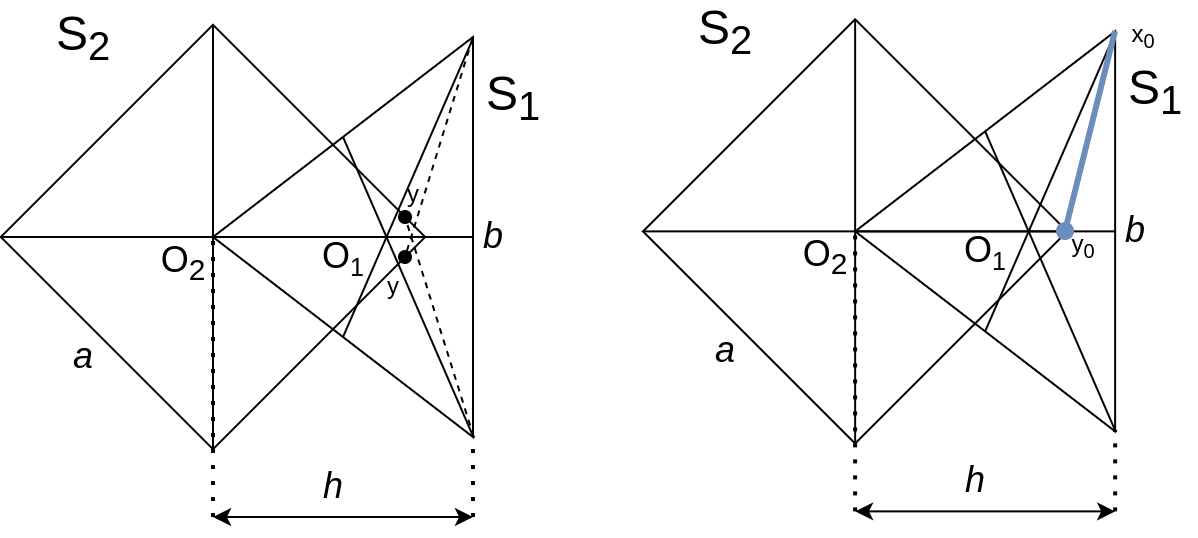

The diagram above was exported from draw.io. Its source (the exported page's mxGraphModel, read from the mxfile embedded in the PNG):
<mxGraphModel dx="1695" dy="1355" grid="1" gridSize="10" guides="1" tooltips="1" connect="1" arrows="1" fold="1" page="1" pageScale="1" pageWidth="850" pageHeight="1100" math="0" shadow="0">
  <root>
    <mxCell id="0" />
    <mxCell id="1" parent="0" />
    <mxCell id="fLAzOb7ICsIZiFqXCffe-2" value="" style="whiteSpace=wrap;html=1;aspect=fixed;fillColor=none;rotation=45;" parent="1" vertex="1">
      <mxGeometry x="170" y="205" width="150" height="150" as="geometry" />
    </mxCell>
    <mxCell id="fLAzOb7ICsIZiFqXCffe-4" value="" style="triangle;whiteSpace=wrap;html=1;fillColor=none;rotation=-180;" parent="1" vertex="1">
      <mxGeometry x="245" y="180" width="130" height="200" as="geometry" />
    </mxCell>
    <mxCell id="fLAzOb7ICsIZiFqXCffe-5" value="" style="endArrow=none;html=1;rounded=0;exitX=1;exitY=0.5;exitDx=0;exitDy=0;entryX=0;entryY=0.5;entryDx=0;entryDy=0;" parent="1" source="fLAzOb7ICsIZiFqXCffe-4" target="fLAzOb7ICsIZiFqXCffe-4" edge="1">
      <mxGeometry width="50" height="50" relative="1" as="geometry">
        <mxPoint x="400" y="360" as="sourcePoint" />
        <mxPoint x="450" y="310" as="targetPoint" />
      </mxGeometry>
    </mxCell>
    <mxCell id="fLAzOb7ICsIZiFqXCffe-6" value="" style="endArrow=none;html=1;rounded=0;entryX=0.5;entryY=1;entryDx=0;entryDy=0;exitX=-0.003;exitY=-0.002;exitDx=0;exitDy=0;exitPerimeter=0;" parent="1" source="fLAzOb7ICsIZiFqXCffe-4" target="fLAzOb7ICsIZiFqXCffe-4" edge="1">
      <mxGeometry width="50" height="50" relative="1" as="geometry">
        <mxPoint x="390" y="480" as="sourcePoint" />
        <mxPoint x="440" y="430" as="targetPoint" />
      </mxGeometry>
    </mxCell>
    <mxCell id="fLAzOb7ICsIZiFqXCffe-7" value="" style="endArrow=none;html=1;rounded=0;exitX=0.5;exitY=0;exitDx=0;exitDy=0;entryX=-0.001;entryY=0.998;entryDx=0;entryDy=0;entryPerimeter=0;" parent="1" source="fLAzOb7ICsIZiFqXCffe-4" target="fLAzOb7ICsIZiFqXCffe-4" edge="1">
      <mxGeometry width="50" height="50" relative="1" as="geometry">
        <mxPoint x="460" y="320" as="sourcePoint" />
        <mxPoint x="510" y="270" as="targetPoint" />
      </mxGeometry>
    </mxCell>
    <mxCell id="fLAzOb7ICsIZiFqXCffe-8" value="" style="endArrow=none;html=1;rounded=0;exitX=0;exitY=1;exitDx=0;exitDy=0;entryX=1;entryY=0;entryDx=0;entryDy=0;" parent="1" source="fLAzOb7ICsIZiFqXCffe-2" target="fLAzOb7ICsIZiFqXCffe-2" edge="1">
      <mxGeometry width="50" height="50" relative="1" as="geometry">
        <mxPoint x="290" y="330" as="sourcePoint" />
        <mxPoint x="340" y="280" as="targetPoint" />
      </mxGeometry>
    </mxCell>
    <mxCell id="fLAzOb7ICsIZiFqXCffe-9" value="" style="endArrow=none;html=1;rounded=0;exitX=0;exitY=0;exitDx=0;exitDy=0;entryX=1;entryY=1;entryDx=0;entryDy=0;" parent="1" source="fLAzOb7ICsIZiFqXCffe-2" target="fLAzOb7ICsIZiFqXCffe-2" edge="1">
      <mxGeometry width="50" height="50" relative="1" as="geometry">
        <mxPoint x="150" y="270" as="sourcePoint" />
        <mxPoint x="200" y="220" as="targetPoint" />
      </mxGeometry>
    </mxCell>
    <mxCell id="fLAzOb7ICsIZiFqXCffe-10" value="&lt;span style=&quot;font-size: 24px&quot;&gt;S&lt;sub&gt;2&lt;/sub&gt;&lt;/span&gt;" style="text;html=1;align=center;verticalAlign=middle;resizable=0;points=[];autosize=1;strokeColor=none;fillColor=none;" parent="1" vertex="1">
      <mxGeometry x="160" y="165" width="40" height="30" as="geometry" />
    </mxCell>
    <mxCell id="fLAzOb7ICsIZiFqXCffe-11" value="&lt;span style=&quot;font-size: 24px&quot;&gt;S&lt;sub&gt;1&lt;/sub&gt;&lt;/span&gt;" style="text;html=1;align=center;verticalAlign=middle;resizable=0;points=[];autosize=1;strokeColor=none;fillColor=none;" parent="1" vertex="1">
      <mxGeometry x="375" y="195" width="40" height="30" as="geometry" />
    </mxCell>
    <mxCell id="fLAzOb7ICsIZiFqXCffe-12" value="&lt;font style=&quot;font-size: 18px&quot;&gt;O&lt;sub&gt;2&lt;/sub&gt;&lt;/font&gt;" style="text;html=1;align=center;verticalAlign=middle;resizable=0;points=[];autosize=1;strokeColor=none;fillColor=none;fontSize=24;" parent="1" vertex="1">
      <mxGeometry x="210" y="270" width="40" height="40" as="geometry" />
    </mxCell>
    <mxCell id="fLAzOb7ICsIZiFqXCffe-13" value="&lt;font style=&quot;font-size: 18px&quot;&gt;O&lt;/font&gt;&lt;font style=&quot;font-size: 15px&quot;&gt;&lt;sub&gt;1&lt;/sub&gt;&lt;/font&gt;" style="text;html=1;align=center;verticalAlign=middle;resizable=0;points=[];autosize=1;strokeColor=none;fillColor=none;fontSize=24;" parent="1" vertex="1">
      <mxGeometry x="290" y="268" width="40" height="40" as="geometry" />
    </mxCell>
    <mxCell id="fLAzOb7ICsIZiFqXCffe-14" value="&lt;i&gt;a&lt;/i&gt;" style="text;html=1;align=center;verticalAlign=middle;resizable=0;points=[];autosize=1;strokeColor=none;fillColor=none;fontSize=18;" parent="1" vertex="1">
      <mxGeometry x="165" y="325" width="30" height="30" as="geometry" />
    </mxCell>
    <mxCell id="fLAzOb7ICsIZiFqXCffe-15" value="&lt;i&gt;b&lt;/i&gt;" style="text;html=1;align=center;verticalAlign=middle;resizable=0;points=[];autosize=1;strokeColor=none;fillColor=none;fontSize=18;" parent="1" vertex="1">
      <mxGeometry x="370" y="265" width="30" height="30" as="geometry" />
    </mxCell>
    <mxCell id="fLAzOb7ICsIZiFqXCffe-16" value="" style="endArrow=none;dashed=1;html=1;dashPattern=1 3;strokeWidth=2;rounded=0;fontSize=18;entryX=1;entryY=0.5;entryDx=0;entryDy=0;" parent="1" target="fLAzOb7ICsIZiFqXCffe-4" edge="1">
      <mxGeometry width="50" height="50" relative="1" as="geometry">
        <mxPoint x="245" y="420" as="sourcePoint" />
        <mxPoint x="370" y="390" as="targetPoint" />
      </mxGeometry>
    </mxCell>
    <mxCell id="fLAzOb7ICsIZiFqXCffe-17" value="" style="endArrow=none;dashed=1;html=1;dashPattern=1 3;strokeWidth=2;rounded=0;fontSize=18;entryX=0;entryY=0.002;entryDx=0;entryDy=0;entryPerimeter=0;" parent="1" target="fLAzOb7ICsIZiFqXCffe-4" edge="1">
      <mxGeometry width="50" height="50" relative="1" as="geometry">
        <mxPoint x="375" y="420" as="sourcePoint" />
        <mxPoint x="444.84000000000003" y="290" as="targetPoint" />
      </mxGeometry>
    </mxCell>
    <mxCell id="fLAzOb7ICsIZiFqXCffe-18" value="" style="endArrow=classic;startArrow=classic;html=1;rounded=0;fontSize=18;" parent="1" edge="1">
      <mxGeometry width="50" height="50" relative="1" as="geometry">
        <mxPoint x="245" y="420" as="sourcePoint" />
        <mxPoint x="375" y="420" as="targetPoint" />
      </mxGeometry>
    </mxCell>
    <mxCell id="fLAzOb7ICsIZiFqXCffe-19" value="&lt;i&gt;h&lt;/i&gt;" style="text;html=1;align=center;verticalAlign=middle;resizable=0;points=[];autosize=1;strokeColor=none;fillColor=none;fontSize=18;" parent="1" vertex="1">
      <mxGeometry x="290" y="390" width="30" height="30" as="geometry" />
    </mxCell>
    <mxCell id="JCRkDc2r0Nz_v9IFTzto-1" value="" style="endArrow=oval;html=1;rounded=0;startArrow=none;startFill=0;endFill=1;dashed=1;exitX=0.002;exitY=0.996;exitDx=0;exitDy=0;exitPerimeter=0;" parent="1" source="fLAzOb7ICsIZiFqXCffe-4" edge="1">
      <mxGeometry width="50" height="50" relative="1" as="geometry">
        <mxPoint x="330" y="179" as="sourcePoint" />
        <mxPoint x="341" y="290" as="targetPoint" />
      </mxGeometry>
    </mxCell>
    <mxCell id="JCRkDc2r0Nz_v9IFTzto-5" value="y" style="text;html=1;align=center;verticalAlign=middle;resizable=0;points=[];autosize=1;strokeColor=none;fillColor=none;" parent="1" vertex="1">
      <mxGeometry x="335" y="249" width="20" height="20" as="geometry" />
    </mxCell>
    <mxCell id="JCRkDc2r0Nz_v9IFTzto-6" value="y" style="text;html=1;align=center;verticalAlign=middle;resizable=0;points=[];autosize=1;strokeColor=none;fillColor=none;" parent="1" vertex="1">
      <mxGeometry x="325" y="295" width="20" height="20" as="geometry" />
    </mxCell>
    <mxCell id="0BjypTX3ZzEK_8nLHt3Z-44" value="" style="endArrow=oval;html=1;rounded=0;startArrow=none;startFill=0;endFill=1;dashed=1;exitX=-0.003;exitY=0;exitDx=0;exitDy=0;exitPerimeter=0;" parent="1" source="fLAzOb7ICsIZiFqXCffe-4" edge="1">
      <mxGeometry width="50" height="50" relative="1" as="geometry">
        <mxPoint x="439.7399999999998" y="190.80000000000007" as="sourcePoint" />
        <mxPoint x="341" y="270" as="targetPoint" />
      </mxGeometry>
    </mxCell>
    <mxCell id="tklIezepq33EHEWEKFav-1" value="" style="whiteSpace=wrap;html=1;aspect=fixed;fillColor=none;rotation=45;" vertex="1" parent="1">
      <mxGeometry x="491.07" y="202.19" width="150" height="150" as="geometry" />
    </mxCell>
    <mxCell id="tklIezepq33EHEWEKFav-3" value="" style="endArrow=none;html=1;rounded=0;exitX=1;exitY=0.5;exitDx=0;exitDy=0;entryX=0;entryY=0.5;entryDx=0;entryDy=0;" edge="1" parent="1" source="tklIezepq33EHEWEKFav-2" target="tklIezepq33EHEWEKFav-2">
      <mxGeometry width="50" height="50" relative="1" as="geometry">
        <mxPoint x="721.0699999999999" y="357.19" as="sourcePoint" />
        <mxPoint x="771.0699999999999" y="307.19" as="targetPoint" />
      </mxGeometry>
    </mxCell>
    <mxCell id="tklIezepq33EHEWEKFav-4" value="" style="endArrow=none;html=1;rounded=0;entryX=0.5;entryY=1;entryDx=0;entryDy=0;exitX=-0.003;exitY=-0.002;exitDx=0;exitDy=0;exitPerimeter=0;" edge="1" parent="1" source="tklIezepq33EHEWEKFav-2" target="tklIezepq33EHEWEKFav-2">
      <mxGeometry width="50" height="50" relative="1" as="geometry">
        <mxPoint x="711.0699999999999" y="477.19" as="sourcePoint" />
        <mxPoint x="761.0699999999999" y="427.19" as="targetPoint" />
      </mxGeometry>
    </mxCell>
    <mxCell id="tklIezepq33EHEWEKFav-5" value="" style="endArrow=none;html=1;rounded=0;exitX=0.5;exitY=0;exitDx=0;exitDy=0;entryX=-0.001;entryY=0.998;entryDx=0;entryDy=0;entryPerimeter=0;" edge="1" parent="1" source="tklIezepq33EHEWEKFav-2" target="tklIezepq33EHEWEKFav-2">
      <mxGeometry width="50" height="50" relative="1" as="geometry">
        <mxPoint x="781.0699999999999" y="317.19" as="sourcePoint" />
        <mxPoint x="831.0699999999999" y="267.19" as="targetPoint" />
      </mxGeometry>
    </mxCell>
    <mxCell id="tklIezepq33EHEWEKFav-6" value="" style="endArrow=none;html=1;rounded=0;exitX=0;exitY=1;exitDx=0;exitDy=0;entryX=1;entryY=0;entryDx=0;entryDy=0;" edge="1" parent="1" source="tklIezepq33EHEWEKFav-1" target="tklIezepq33EHEWEKFav-1">
      <mxGeometry width="50" height="50" relative="1" as="geometry">
        <mxPoint x="611.0699999999999" y="327.19" as="sourcePoint" />
        <mxPoint x="661.0699999999999" y="277.19" as="targetPoint" />
      </mxGeometry>
    </mxCell>
    <mxCell id="tklIezepq33EHEWEKFav-7" value="" style="endArrow=none;html=1;rounded=0;exitX=0;exitY=0;exitDx=0;exitDy=0;entryX=1;entryY=1;entryDx=0;entryDy=0;" edge="1" parent="1" source="tklIezepq33EHEWEKFav-1" target="tklIezepq33EHEWEKFav-1">
      <mxGeometry width="50" height="50" relative="1" as="geometry">
        <mxPoint x="471.07" y="267.19" as="sourcePoint" />
        <mxPoint x="521.0699999999999" y="217.19" as="targetPoint" />
      </mxGeometry>
    </mxCell>
    <mxCell id="tklIezepq33EHEWEKFav-8" value="&lt;span style=&quot;font-size: 24px&quot;&gt;S&lt;sub&gt;2&lt;/sub&gt;&lt;/span&gt;" style="text;html=1;align=center;verticalAlign=middle;resizable=0;points=[];autosize=1;strokeColor=none;fillColor=none;" vertex="1" parent="1">
      <mxGeometry x="481.07" y="162.19" width="40" height="30" as="geometry" />
    </mxCell>
    <mxCell id="tklIezepq33EHEWEKFav-9" value="&lt;span style=&quot;font-size: 24px&quot;&gt;S&lt;sub&gt;1&lt;/sub&gt;&lt;/span&gt;" style="text;html=1;align=center;verticalAlign=middle;resizable=0;points=[];autosize=1;strokeColor=none;fillColor=none;" vertex="1" parent="1">
      <mxGeometry x="696.0699999999999" y="192.19" width="40" height="30" as="geometry" />
    </mxCell>
    <mxCell id="tklIezepq33EHEWEKFav-10" value="&lt;font style=&quot;font-size: 18px&quot;&gt;O&lt;sub&gt;2&lt;/sub&gt;&lt;/font&gt;" style="text;html=1;align=center;verticalAlign=middle;resizable=0;points=[];autosize=1;strokeColor=none;fillColor=none;fontSize=24;" vertex="1" parent="1">
      <mxGeometry x="531.0699999999999" y="267.19" width="40" height="40" as="geometry" />
    </mxCell>
    <mxCell id="tklIezepq33EHEWEKFav-11" value="&lt;font style=&quot;font-size: 18px&quot;&gt;O&lt;/font&gt;&lt;font style=&quot;font-size: 15px&quot;&gt;&lt;sub&gt;1&lt;/sub&gt;&lt;/font&gt;" style="text;html=1;align=center;verticalAlign=middle;resizable=0;points=[];autosize=1;strokeColor=none;fillColor=none;fontSize=24;" vertex="1" parent="1">
      <mxGeometry x="611.0699999999999" y="265.19" width="40" height="40" as="geometry" />
    </mxCell>
    <mxCell id="tklIezepq33EHEWEKFav-12" value="&lt;i&gt;a&lt;/i&gt;" style="text;html=1;align=center;verticalAlign=middle;resizable=0;points=[];autosize=1;strokeColor=none;fillColor=none;fontSize=18;" vertex="1" parent="1">
      <mxGeometry x="486.07" y="322.19" width="30" height="30" as="geometry" />
    </mxCell>
    <mxCell id="tklIezepq33EHEWEKFav-13" value="&lt;i&gt;b&lt;/i&gt;" style="text;html=1;align=center;verticalAlign=middle;resizable=0;points=[];autosize=1;strokeColor=none;fillColor=none;fontSize=18;" vertex="1" parent="1">
      <mxGeometry x="691.0699999999999" y="262.19" width="30" height="30" as="geometry" />
    </mxCell>
    <mxCell id="tklIezepq33EHEWEKFav-14" value="" style="endArrow=none;dashed=1;html=1;dashPattern=1 3;strokeWidth=2;rounded=0;fontSize=18;entryX=1;entryY=0.5;entryDx=0;entryDy=0;" edge="1" parent="1" target="tklIezepq33EHEWEKFav-2">
      <mxGeometry width="50" height="50" relative="1" as="geometry">
        <mxPoint x="566.0699999999999" y="417.19" as="sourcePoint" />
        <mxPoint x="691.0699999999999" y="387.19" as="targetPoint" />
      </mxGeometry>
    </mxCell>
    <mxCell id="tklIezepq33EHEWEKFav-15" value="" style="endArrow=none;dashed=1;html=1;dashPattern=1 3;strokeWidth=2;rounded=0;fontSize=18;entryX=0;entryY=0.002;entryDx=0;entryDy=0;entryPerimeter=0;" edge="1" parent="1" target="tklIezepq33EHEWEKFav-2">
      <mxGeometry width="50" height="50" relative="1" as="geometry">
        <mxPoint x="696.0699999999999" y="417.19" as="sourcePoint" />
        <mxPoint x="765.9100000000001" y="287.19" as="targetPoint" />
      </mxGeometry>
    </mxCell>
    <mxCell id="tklIezepq33EHEWEKFav-16" value="" style="endArrow=classic;startArrow=classic;html=1;rounded=0;fontSize=18;" edge="1" parent="1">
      <mxGeometry width="50" height="50" relative="1" as="geometry">
        <mxPoint x="566.0699999999999" y="417.19" as="sourcePoint" />
        <mxPoint x="696.0699999999999" y="417.19" as="targetPoint" />
      </mxGeometry>
    </mxCell>
    <mxCell id="tklIezepq33EHEWEKFav-17" value="&lt;i&gt;h&lt;/i&gt;" style="text;html=1;align=center;verticalAlign=middle;resizable=0;points=[];autosize=1;strokeColor=none;fillColor=none;fontSize=18;" vertex="1" parent="1">
      <mxGeometry x="611.0699999999999" y="387.19" width="30" height="30" as="geometry" />
    </mxCell>
    <mxCell id="tklIezepq33EHEWEKFav-2" value="" style="triangle;whiteSpace=wrap;html=1;fillColor=none;rotation=-180;" vertex="1" parent="1">
      <mxGeometry x="566.0699999999999" y="177.19" width="130" height="200" as="geometry" />
    </mxCell>
    <mxCell id="0BjypTX3ZzEK_8nLHt3Z-43" value="" style="endArrow=oval;html=1;rounded=0;startArrow=none;startFill=0;endFill=1;fillColor=#dae8fc;strokeColor=#6c8ebf;strokeWidth=3;" parent="1" edge="1">
      <mxGeometry width="50" height="50" relative="1" as="geometry">
        <mxPoint x="696" y="177" as="sourcePoint" />
        <mxPoint x="671" y="277" as="targetPoint" />
      </mxGeometry>
    </mxCell>
    <mxCell id="tklIezepq33EHEWEKFav-22" value="x&lt;sub&gt;0&lt;br&gt;&lt;/sub&gt;" style="text;html=1;align=center;verticalAlign=middle;resizable=0;points=[];autosize=1;strokeColor=none;fillColor=none;" vertex="1" parent="1">
      <mxGeometry x="695" y="170" width="30" height="20" as="geometry" />
    </mxCell>
    <mxCell id="tklIezepq33EHEWEKFav-23" value="y&lt;sub&gt;0&lt;br&gt;&lt;/sub&gt;" style="text;html=1;align=center;verticalAlign=middle;resizable=0;points=[];autosize=1;strokeColor=none;fillColor=none;" vertex="1" parent="1">
      <mxGeometry x="665" y="275.19" width="30" height="20" as="geometry" />
    </mxCell>
  </root>
</mxGraphModel>